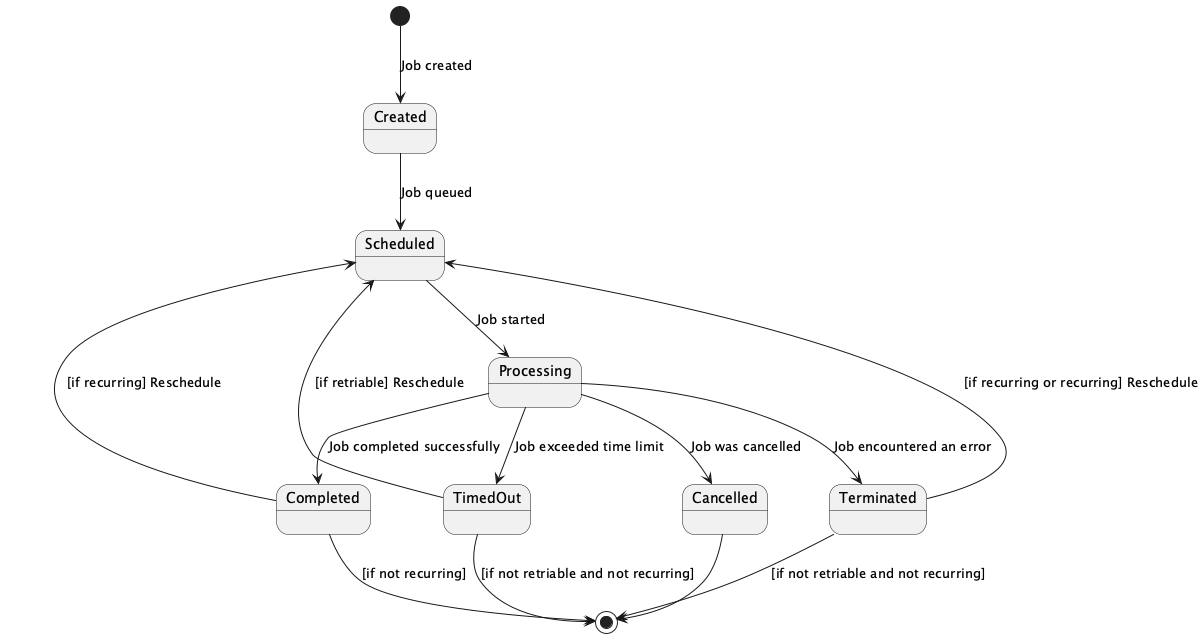

The diagram above was rendered by PlantUML. Its source (embedded in the PNG):
@startuml
[*] --> Created : Job created

Created --> Scheduled : Job queued
Scheduled --> Processing : Job started
Processing --> Completed : Job completed successfully
Processing --> Terminated : Job encountered an error
Terminated --> Scheduled : [if recurring or recurring] Reschedule
Completed --> Scheduled : [if recurring] Reschedule
Terminated --> [*] : [if not retriable and not recurring]
Completed --> [*] : [if not recurring]

Processing --> Cancelled : Job was cancelled
Cancelled --> [*]
Processing --> TimedOut : Job exceeded time limit
TimedOut --> Scheduled : [if retriable] Reschedule
TimedOut --> [*] : [if not retriable and not recurring]

@enduml